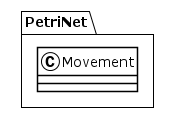

The diagram above was rendered by PlantUML. Its source (embedded in the PNG):
@startuml
!theme plain
package PetriNet {
class Movement {
}
}
@enduml